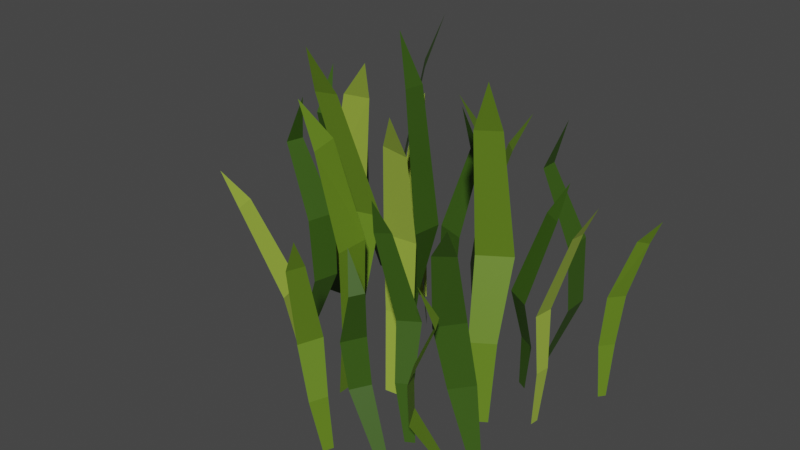 # Source: grassSpread.blend  (saved by Blender 2.81.16; exported with 4.5.12 LTS)
import bpy
from mathutils import Matrix  # noqa: F401  (used for matrix-valued properties, if any)

bpy.ops.wm.read_factory_settings(use_empty=True)
scene = bpy.context.scene
scene.name = 'Scene'

# ---- collections
col_collection = bpy.data.collections.new('Collection'); scene.collection.children.link(col_collection)

# ---- materials (node trees are filled in below, after node groups)
mat_material_002 = bpy.data.materials.new('Material.002')
mat_material_002.use_transparent_shadow = False
mat_material_003 = bpy.data.materials.new('Material.003')
mat_material_003.use_transparent_shadow = False
mat_material_001 = bpy.data.materials.new('Material.001')
mat_material_001.use_transparent_shadow = False

# ---- material node trees
mat_material_002.use_nodes = True; mat_material_002.node_tree.nodes.clear()
_N = mat_material_002.node_tree.nodes; _L = mat_material_002.node_tree.links
n0 = _N.new('ShaderNodeOutputMaterial'); n0.name = 'Material Output'; n0.location = (300, 300)
n1 = _N.new('ShaderNodeBsdfPrincipled'); n1.name = 'Principled BSDF'; n1.location = (10, 300)
n1.distribution = 'GGX'
n1.subsurface_method = 'BURLEY'
n1.inputs[0].default_value = (0.121, 0.2211, 0.01334, 1.0)
n1.inputs[3].default_value = 1.45
n1.inputs[27].default_value = (0.0, 0.0, 0.0, 1.0)
n1.inputs[28].default_value = 1.0
_L.new(n1.outputs[0], n0.inputs[0])
n0.is_active_output = True
mat_material_003.use_nodes = True; mat_material_003.node_tree.nodes.clear()
_N = mat_material_003.node_tree.nodes; _L = mat_material_003.node_tree.links
n0 = _N.new('ShaderNodeOutputMaterial'); n0.name = 'Material Output'; n0.location = (300, 300)
n1 = _N.new('ShaderNodeBsdfPrincipled'); n1.name = 'Principled BSDF'; n1.location = (10, 300)
n1.distribution = 'GGX'
n1.subsurface_method = 'BURLEY'
n1.inputs[0].default_value = (0.03945, 0.09737, 0.007168, 1.0)
n1.inputs[3].default_value = 1.45
n1.inputs[27].default_value = (0.0, 0.0, 0.0, 1.0)
n1.inputs[28].default_value = 1.0
_L.new(n1.outputs[0], n0.inputs[0])
n0.is_active_output = True
mat_material_001.use_nodes = True; mat_material_001.node_tree.nodes.clear()
_N = mat_material_001.node_tree.nodes; _L = mat_material_001.node_tree.links
n0 = _N.new('ShaderNodeOutputMaterial'); n0.name = 'Material Output'; n0.location = (300, 300)
n1 = _N.new('ShaderNodeBsdfPrincipled'); n1.name = 'Principled BSDF'; n1.location = (10, 300)
n1.distribution = 'GGX'
n1.subsurface_method = 'BURLEY'
n1.inputs[0].default_value = (0.298, 0.4186, 0.04359, 1.0)
n1.inputs[2].default_value = 1.0
n1.inputs[3].default_value = 1.45
n1.inputs[27].default_value = (0.0, 0.0, 0.0, 1.0)
n1.inputs[28].default_value = 1.0
_L.new(n1.outputs[0], n0.inputs[0])
n0.is_active_output = True

# ---- world
world_world = bpy.data.worlds.new('World'); scene.world = world_world
world_world.use_nodes = True; world_world.node_tree.nodes.clear()
_N = world_world.node_tree.nodes; _L = world_world.node_tree.links
n0 = _N.new('ShaderNodeOutputWorld'); n0.name = 'World Output'; n0.location = (300, 300)
n1 = _N.new('ShaderNodeBackground'); n1.name = 'Background'; n1.location = (10, 300)
n1.inputs[0].default_value = (0.05088, 0.05088, 0.05088, 1.0)
_L.new(n1.outputs[0], n0.inputs[0])
n0.is_active_output = True
world_world.color = (0.05088, 0.05088, 0.05088)
world_world.use_sun_shadow = False
world_world.sun_shadow_jitter_overblur = 0.0

# ---- meshes
me_plane = bpy.data.meshes.new('Plane')
me_plane.from_pydata([(-1.817, -0.1126, -0.1787), (0.02224, -0.0464, -4.274e-08), (0.02224, 0.0464, -4.274e-08), (-0.9778, -0.1095, 0.0827), (-0.9778, 0.1095, 0.0827), (-1.584, 0.0168, -0.05163), (-1.554, -0.1338, -0.05163), (-0.4778, -0.09653, 0.07998), (-0.4778, 0.09653, 0.07998)], [], [(7, 1, 2, 8), (6, 3, 4, 5), (0, 6, 5), (3, 7, 8, 4)])
_uv = me_plane.uv_layers.new(name='UVMap')
_uv.uv.foreach_set('vector', [0.75, 0.0, 1.0, 0.0, 1.0, 1.0, 0.75, 1.0, 0.25, 0.0, 0.5, 0.0, 0.5, 1.0, 0.25, 1.0, 0.0, 0.0, 0.25, 0.0, 0.25, 1.0, 0.5, 0.0, 0.75, 0.0, 0.75, 1.0, 0.5, 1.0])
me_plane.materials.append(mat_material_002)
me_plane.use_remesh_fix_poles = True
me_plane.use_remesh_preserve_attributes = False
me_plane.use_mirror_vertex_groups = False
me_plane.update()
me_plane_001 = bpy.data.meshes.new('Plane.001')
me_plane_001.from_pydata([(-1.612, 0.005268, 0.0543), (0.02224, -0.0464, -4.274e-08), (0.02224, 0.0464, -4.274e-08), (-0.8543, -0.04787, 0.1449), (-0.8543, 0.1442, 0.1449), (-1.307, 0.06246, -0.05394), (-1.307, -0.05193, -0.05394), (-0.4404, -0.03648, 0.1685), (-0.4404, 0.1328, 0.1685)], [], [(7, 1, 2, 8), (6, 3, 4, 5), (0, 6, 5), (3, 7, 8, 4)])
_uv = me_plane_001.uv_layers.new(name='UVMap')
_uv.uv.foreach_set('vector', [0.75, 0.0, 1.0, 0.0, 1.0, 1.0, 0.75, 1.0, 0.25, 0.0, 0.5, 0.0, 0.5, 1.0, 0.25, 1.0, 0.0, 0.0, 0.25, 0.0, 0.25, 1.0, 0.5, 0.0, 0.75, 0.0, 0.75, 1.0, 0.5, 1.0])
me_plane_001.materials.append(mat_material_003)
me_plane_001.use_remesh_fix_poles = True
me_plane_001.use_remesh_preserve_attributes = False
me_plane_001.use_mirror_vertex_groups = False
me_plane_001.update()
me_plane_002 = bpy.data.meshes.new('Plane.002')
me_plane_002.from_pydata([(-2.061, 0.0, -0.1787), (0.02224, -0.0464, -4.274e-08), (0.02224, 0.0464, -4.274e-08), (-0.9703, -0.1557, 0.1419), (-0.9703, 0.06338, 0.1419), (-1.764, 0.07677, -0.05163), (-1.764, -0.07677, -0.05163), (-0.4852, -0.08123, 0.02083), (-0.4852, 0.08123, 0.02083)], [], [(7, 1, 2, 8), (6, 3, 4, 5), (0, 6, 5), (3, 7, 8, 4)])
_uv = me_plane_002.uv_layers.new(name='UVMap')
_uv.uv.foreach_set('vector', [0.75, 0.0, 1.0, 0.0, 1.0, 1.0, 0.75, 1.0, 0.25, 0.0, 0.5, 0.0, 0.5, 1.0, 0.25, 1.0, 0.0, 0.0, 0.25, 0.0, 0.25, 1.0, 0.5, 0.0, 0.75, 0.0, 0.75, 1.0, 0.5, 1.0])
me_plane_002.materials.append(mat_material_003)
me_plane_002.use_remesh_fix_poles = True
me_plane_002.use_remesh_preserve_attributes = False
me_plane_002.use_mirror_vertex_groups = False
me_plane_002.update()
me_plane_003 = bpy.data.meshes.new('Plane.003')
me_plane_003.from_pydata([(-1.817, -0.1126, -0.1787), (0.02224, -0.0464, -4.274e-08), (0.02224, 0.0464, -4.274e-08), (-0.9778, -0.1095, 0.0827), (-0.9778, 0.1095, 0.0827), (-1.584, 0.0168, -0.05163), (-1.554, -0.1338, -0.05163), (-0.4778, -0.09653, 0.07998), (-0.4778, 0.09653, 0.07998)], [], [(7, 1, 2, 8), (6, 3, 4, 5), (0, 6, 5), (3, 7, 8, 4)])
_uv = me_plane_003.uv_layers.new(name='UVMap')
_uv.uv.foreach_set('vector', [0.75, 0.0, 1.0, 0.0, 1.0, 1.0, 0.75, 1.0, 0.25, 0.0, 0.5, 0.0, 0.5, 1.0, 0.25, 1.0, 0.0, 0.0, 0.25, 0.0, 0.25, 1.0, 0.5, 0.0, 0.75, 0.0, 0.75, 1.0, 0.5, 1.0])
me_plane_003.materials.append(mat_material_003)
me_plane_003.use_remesh_fix_poles = True
me_plane_003.use_remesh_preserve_attributes = False
me_plane_003.use_mirror_vertex_groups = False
me_plane_003.update()
me_plane_005 = bpy.data.meshes.new('Plane.005')
me_plane_005.from_pydata([(-2.061, 0.0, -0.1787), (0.02224, -0.0464, -4.274e-08), (0.02224, 0.0464, -4.274e-08), (-0.9703, -0.1557, 0.1419), (-0.9703, 0.06338, 0.1419), (-1.764, 0.07677, -0.05163), (-1.764, -0.07677, -0.05163), (-0.4852, -0.08123, 0.02083), (-0.4852, 0.08123, 0.02083)], [], [(7, 1, 2, 8), (6, 3, 4, 5), (0, 6, 5), (3, 7, 8, 4)])
_uv = me_plane_005.uv_layers.new(name='UVMap')
_uv.uv.foreach_set('vector', [0.75, 0.0, 1.0, 0.0, 1.0, 1.0, 0.75, 1.0, 0.25, 0.0, 0.5, 0.0, 0.5, 1.0, 0.25, 1.0, 0.0, 0.0, 0.25, 0.0, 0.25, 1.0, 0.5, 0.0, 0.75, 0.0, 0.75, 1.0, 0.5, 1.0])
me_plane_005.materials.append(mat_material_002)
me_plane_005.use_remesh_fix_poles = True
me_plane_005.use_remesh_preserve_attributes = False
me_plane_005.use_mirror_vertex_groups = False
me_plane_005.update()
me_plane_011 = bpy.data.meshes.new('Plane.011')
me_plane_011.from_pydata([(-1.817, -0.1126, -0.1787), (0.02224, -0.0464, -4.274e-08), (0.02224, 0.0464, -4.274e-08), (-0.9778, -0.1095, 0.0827), (-0.9778, 0.1095, 0.0827), (-1.584, 0.0168, -0.05163), (-1.554, -0.1338, -0.05163), (-0.4778, -0.09653, 0.07998), (-0.4778, 0.09653, 0.07998)], [], [(7, 1, 2, 8), (6, 3, 4, 5), (0, 6, 5), (3, 7, 8, 4)])
_uv = me_plane_011.uv_layers.new(name='UVMap')
_uv.uv.foreach_set('vector', [0.75, 0.0, 1.0, 0.0, 1.0, 1.0, 0.75, 1.0, 0.25, 0.0, 0.5, 0.0, 0.5, 1.0, 0.25, 1.0, 0.0, 0.0, 0.25, 0.0, 0.25, 1.0, 0.5, 0.0, 0.75, 0.0, 0.75, 1.0, 0.5, 1.0])
me_plane_011.materials.append(mat_material_002)
me_plane_011.use_remesh_fix_poles = True
me_plane_011.use_remesh_preserve_attributes = False
me_plane_011.use_mirror_vertex_groups = False
me_plane_011.update()
me_plane_010 = bpy.data.meshes.new('Plane.010')
me_plane_010.from_pydata([(-1.612, 0.005268, 0.0543), (0.02224, -0.0464, -4.274e-08), (0.02224, 0.0464, -4.274e-08), (-0.8543, -0.04787, 0.1449), (-0.8543, 0.1442, 0.1449), (-1.307, 0.06246, -0.05394), (-1.307, -0.05193, -0.05394), (-0.4404, -0.03648, 0.1685), (-0.4404, 0.1328, 0.1685)], [], [(7, 1, 2, 8), (6, 3, 4, 5), (0, 6, 5), (3, 7, 8, 4)])
_uv = me_plane_010.uv_layers.new(name='UVMap')
_uv.uv.foreach_set('vector', [0.75, 0.0, 1.0, 0.0, 1.0, 1.0, 0.75, 1.0, 0.25, 0.0, 0.5, 0.0, 0.5, 1.0, 0.25, 1.0, 0.0, 0.0, 0.25, 0.0, 0.25, 1.0, 0.5, 0.0, 0.75, 0.0, 0.75, 1.0, 0.5, 1.0])
me_plane_010.materials.append(mat_material_003)
me_plane_010.use_remesh_fix_poles = True
me_plane_010.use_remesh_preserve_attributes = False
me_plane_010.use_mirror_vertex_groups = False
me_plane_010.update()
me_plane_009 = bpy.data.meshes.new('Plane.009')
me_plane_009.from_pydata([(-2.061, 0.0, -0.1787), (0.02224, -0.0464, -4.274e-08), (0.02224, 0.0464, -4.274e-08), (-0.9703, -0.1557, 0.1419), (-0.9703, 0.06338, 0.1419), (-1.764, 0.07677, -0.05163), (-1.764, -0.07677, -0.05163), (-0.4852, -0.08123, 0.02083), (-0.4852, 0.08123, 0.02083)], [], [(7, 1, 2, 8), (6, 3, 4, 5), (0, 6, 5), (3, 7, 8, 4)])
_uv = me_plane_009.uv_layers.new(name='UVMap')
_uv.uv.foreach_set('vector', [0.75, 0.0, 1.0, 0.0, 1.0, 1.0, 0.75, 1.0, 0.25, 0.0, 0.5, 0.0, 0.5, 1.0, 0.25, 1.0, 0.0, 0.0, 0.25, 0.0, 0.25, 1.0, 0.5, 0.0, 0.75, 0.0, 0.75, 1.0, 0.5, 1.0])
me_plane_009.materials.append(mat_material_002)
me_plane_009.use_remesh_fix_poles = True
me_plane_009.use_remesh_preserve_attributes = False
me_plane_009.use_mirror_vertex_groups = False
me_plane_009.update()
me_plane_008 = bpy.data.meshes.new('Plane.008')
me_plane_008.from_pydata([(-1.817, -0.1126, -0.1787), (0.02224, -0.0464, -4.274e-08), (0.02224, 0.0464, -4.274e-08), (-0.9778, -0.1095, 0.0827), (-0.9778, 0.1095, 0.0827), (-1.584, 0.0168, -0.05163), (-1.554, -0.1338, -0.05163), (-0.4778, -0.09653, 0.07998), (-0.4778, 0.09653, 0.07998)], [], [(7, 1, 2, 8), (6, 3, 4, 5), (0, 6, 5), (3, 7, 8, 4)])
_uv = me_plane_008.uv_layers.new(name='UVMap')
_uv.uv.foreach_set('vector', [0.75, 0.0, 1.0, 0.0, 1.0, 1.0, 0.75, 1.0, 0.25, 0.0, 0.5, 0.0, 0.5, 1.0, 0.25, 1.0, 0.0, 0.0, 0.25, 0.0, 0.25, 1.0, 0.5, 0.0, 0.75, 0.0, 0.75, 1.0, 0.5, 1.0])
me_plane_008.materials.append(mat_material_002)
me_plane_008.use_remesh_fix_poles = True
me_plane_008.use_remesh_preserve_attributes = False
me_plane_008.use_mirror_vertex_groups = False
me_plane_008.update()
me_plane_007 = bpy.data.meshes.new('Plane.007')
me_plane_007.from_pydata([(-1.612, 0.005268, 0.0543), (0.02224, -0.0464, -4.274e-08), (0.02224, 0.0464, -4.274e-08), (-0.8543, -0.04787, 0.1449), (-0.8543, 0.1442, 0.1449), (-1.307, 0.06246, -0.05394), (-1.307, -0.05193, -0.05394), (-0.4404, -0.03648, 0.1685), (-0.4404, 0.1328, 0.1685)], [], [(7, 1, 2, 8), (6, 3, 4, 5), (0, 6, 5), (3, 7, 8, 4)])
_uv = me_plane_007.uv_layers.new(name='UVMap')
_uv.uv.foreach_set('vector', [0.75, 0.0, 1.0, 0.0, 1.0, 1.0, 0.75, 1.0, 0.25, 0.0, 0.5, 0.0, 0.5, 1.0, 0.25, 1.0, 0.0, 0.0, 0.25, 0.0, 0.25, 1.0, 0.5, 0.0, 0.75, 0.0, 0.75, 1.0, 0.5, 1.0])
me_plane_007.materials.append(mat_material_003)
me_plane_007.use_remesh_fix_poles = True
me_plane_007.use_remesh_preserve_attributes = False
me_plane_007.use_mirror_vertex_groups = False
me_plane_007.update()
me_plane_006 = bpy.data.meshes.new('Plane.006')
me_plane_006.from_pydata([(-2.061, 0.0, -0.1787), (0.02224, -0.0464, -4.274e-08), (0.02224, 0.0464, -4.274e-08), (-0.9703, -0.1557, 0.1419), (-0.9703, 0.06338, 0.1419), (-1.764, 0.07677, -0.05163), (-1.764, -0.07677, -0.05163), (-0.4852, -0.08123, 0.02083), (-0.4852, 0.08123, 0.02083)], [], [(7, 1, 2, 8), (6, 3, 4, 5), (0, 6, 5), (3, 7, 8, 4)])
_uv = me_plane_006.uv_layers.new(name='UVMap')
_uv.uv.foreach_set('vector', [0.75, 0.0, 1.0, 0.0, 1.0, 1.0, 0.75, 1.0, 0.25, 0.0, 0.5, 0.0, 0.5, 1.0, 0.25, 1.0, 0.0, 0.0, 0.25, 0.0, 0.25, 1.0, 0.5, 0.0, 0.75, 0.0, 0.75, 1.0, 0.5, 1.0])
me_plane_006.materials.append(mat_material_001)
me_plane_006.use_remesh_fix_poles = True
me_plane_006.use_remesh_preserve_attributes = False
me_plane_006.use_mirror_vertex_groups = False
me_plane_006.update()
me_plane_012 = bpy.data.meshes.new('Plane.012')
me_plane_012.from_pydata([(-2.061, 0.0, -0.1787), (0.02224, -0.0464, -4.274e-08), (0.02224, 0.0464, -4.274e-08), (-0.9703, -0.1557, 0.1419), (-0.9703, 0.06338, 0.1419), (-1.764, 0.07677, -0.05163), (-1.764, -0.07677, -0.05163), (-0.4852, -0.08123, 0.02083), (-0.4852, 0.08123, 0.02083)], [], [(7, 1, 2, 8), (6, 3, 4, 5), (0, 6, 5), (3, 7, 8, 4)])
_uv = me_plane_012.uv_layers.new(name='UVMap')
_uv.uv.foreach_set('vector', [0.75, 0.0, 1.0, 0.0, 1.0, 1.0, 0.75, 1.0, 0.25, 0.0, 0.5, 0.0, 0.5, 1.0, 0.25, 1.0, 0.0, 0.0, 0.25, 0.0, 0.25, 1.0, 0.5, 0.0, 0.75, 0.0, 0.75, 1.0, 0.5, 1.0])
me_plane_012.materials.append(mat_material_001)
me_plane_012.use_remesh_fix_poles = True
me_plane_012.use_remesh_preserve_attributes = False
me_plane_012.use_mirror_vertex_groups = False
me_plane_012.update()
me_plane_025 = bpy.data.meshes.new('Plane.025')
me_plane_025.from_pydata([(-1.817, -0.1126, -0.1787), (0.02224, -0.0464, -4.274e-08), (0.02224, 0.0464, -4.274e-08), (-0.9778, -0.1095, 0.0827), (-0.9778, 0.1095, 0.0827), (-1.584, 0.0168, -0.05163), (-1.554, -0.1338, -0.05163), (-0.4778, -0.09653, 0.07998), (-0.4778, 0.09653, 0.07998)], [], [(7, 1, 2, 8), (6, 3, 4, 5), (0, 6, 5), (3, 7, 8, 4)])
_uv = me_plane_025.uv_layers.new(name='UVMap')
_uv.uv.foreach_set('vector', [0.75, 0.0, 1.0, 0.0, 1.0, 1.0, 0.75, 1.0, 0.25, 0.0, 0.5, 0.0, 0.5, 1.0, 0.25, 1.0, 0.0, 0.0, 0.25, 0.0, 0.25, 1.0, 0.5, 0.0, 0.75, 0.0, 0.75, 1.0, 0.5, 1.0])
me_plane_025.materials.append(mat_material_001)
me_plane_025.use_remesh_fix_poles = True
me_plane_025.use_remesh_preserve_attributes = False
me_plane_025.use_mirror_vertex_groups = False
me_plane_025.update()
me_plane_024 = bpy.data.meshes.new('Plane.024')
me_plane_024.from_pydata([(-1.612, 0.005268, 0.0543), (0.02224, -0.0464, -4.274e-08), (0.02224, 0.0464, -4.274e-08), (-0.8543, -0.04787, 0.1449), (-0.8543, 0.1442, 0.1449), (-1.307, 0.06246, -0.05394), (-1.307, -0.05193, -0.05394), (-0.4404, -0.03648, 0.1685), (-0.4404, 0.1328, 0.1685)], [], [(7, 1, 2, 8), (6, 3, 4, 5), (0, 6, 5), (3, 7, 8, 4)])
_uv = me_plane_024.uv_layers.new(name='UVMap')
_uv.uv.foreach_set('vector', [0.75, 0.0, 1.0, 0.0, 1.0, 1.0, 0.75, 1.0, 0.25, 0.0, 0.5, 0.0, 0.5, 1.0, 0.25, 1.0, 0.0, 0.0, 0.25, 0.0, 0.25, 1.0, 0.5, 0.0, 0.75, 0.0, 0.75, 1.0, 0.5, 1.0])
me_plane_024.materials.append(mat_material_003)
me_plane_024.use_remesh_fix_poles = True
me_plane_024.use_remesh_preserve_attributes = False
me_plane_024.use_mirror_vertex_groups = False
me_plane_024.update()
me_plane_023 = bpy.data.meshes.new('Plane.023')
me_plane_023.from_pydata([(-2.061, 0.0, -0.1787), (0.02224, -0.0464, -4.274e-08), (0.02224, 0.0464, -4.274e-08), (-0.9703, -0.1557, 0.1419), (-0.9703, 0.06338, 0.1419), (-1.764, 0.07677, -0.05163), (-1.764, -0.07677, -0.05163), (-0.4852, -0.08123, 0.02083), (-0.4852, 0.08123, 0.02083)], [], [(7, 1, 2, 8), (6, 3, 4, 5), (0, 6, 5), (3, 7, 8, 4)])
_uv = me_plane_023.uv_layers.new(name='UVMap')
_uv.uv.foreach_set('vector', [0.75, 0.0, 1.0, 0.0, 1.0, 1.0, 0.75, 1.0, 0.25, 0.0, 0.5, 0.0, 0.5, 1.0, 0.25, 1.0, 0.0, 0.0, 0.25, 0.0, 0.25, 1.0, 0.5, 0.0, 0.75, 0.0, 0.75, 1.0, 0.5, 1.0])
me_plane_023.materials.append(mat_material_002)
me_plane_023.use_remesh_fix_poles = True
me_plane_023.use_remesh_preserve_attributes = False
me_plane_023.use_mirror_vertex_groups = False
me_plane_023.update()
me_plane_022 = bpy.data.meshes.new('Plane.022')
me_plane_022.from_pydata([(-1.817, -0.1126, -0.1787), (0.02224, -0.0464, -4.274e-08), (0.02224, 0.0464, -4.274e-08), (-0.9778, -0.1095, 0.0827), (-0.9778, 0.1095, 0.0827), (-1.584, 0.0168, -0.05163), (-1.554, -0.1338, -0.05163), (-0.4778, -0.09653, 0.07998), (-0.4778, 0.09653, 0.07998)], [], [(7, 1, 2, 8), (6, 3, 4, 5), (0, 6, 5), (3, 7, 8, 4)])
_uv = me_plane_022.uv_layers.new(name='UVMap')
_uv.uv.foreach_set('vector', [0.75, 0.0, 1.0, 0.0, 1.0, 1.0, 0.75, 1.0, 0.25, 0.0, 0.5, 0.0, 0.5, 1.0, 0.25, 1.0, 0.0, 0.0, 0.25, 0.0, 0.25, 1.0, 0.5, 0.0, 0.75, 0.0, 0.75, 1.0, 0.5, 1.0])
me_plane_022.materials.append(mat_material_002)
me_plane_022.use_remesh_fix_poles = True
me_plane_022.use_remesh_preserve_attributes = False
me_plane_022.use_mirror_vertex_groups = False
me_plane_022.update()
me_plane_021 = bpy.data.meshes.new('Plane.021')
me_plane_021.from_pydata([(-1.612, 0.005268, 0.0543), (0.02224, -0.0464, -4.274e-08), (0.02224, 0.0464, -4.274e-08), (-0.8543, -0.04787, 0.1449), (-0.8543, 0.1442, 0.1449), (-1.307, 0.06246, -0.05394), (-1.307, -0.05193, -0.05394), (-0.4404, -0.03648, 0.1685), (-0.4404, 0.1328, 0.1685)], [], [(7, 1, 2, 8), (6, 3, 4, 5), (0, 6, 5), (3, 7, 8, 4)])
_uv = me_plane_021.uv_layers.new(name='UVMap')
_uv.uv.foreach_set('vector', [0.75, 0.0, 1.0, 0.0, 1.0, 1.0, 0.75, 1.0, 0.25, 0.0, 0.5, 0.0, 0.5, 1.0, 0.25, 1.0, 0.0, 0.0, 0.25, 0.0, 0.25, 1.0, 0.5, 0.0, 0.75, 0.0, 0.75, 1.0, 0.5, 1.0])
me_plane_021.materials.append(mat_material_002)
me_plane_021.use_remesh_fix_poles = True
me_plane_021.use_remesh_preserve_attributes = False
me_plane_021.use_mirror_vertex_groups = False
me_plane_021.update()
me_plane_020 = bpy.data.meshes.new('Plane.020')
me_plane_020.from_pydata([(-2.061, 0.0, -0.1787), (0.02224, -0.0464, -4.274e-08), (0.02224, 0.0464, -4.274e-08), (-0.9703, -0.1557, 0.1419), (-0.9703, 0.06338, 0.1419), (-1.764, 0.07677, -0.05163), (-1.764, -0.07677, -0.05163), (-0.4852, -0.08123, 0.02083), (-0.4852, 0.08123, 0.02083)], [], [(7, 1, 2, 8), (6, 3, 4, 5), (0, 6, 5), (3, 7, 8, 4)])
_uv = me_plane_020.uv_layers.new(name='UVMap')
_uv.uv.foreach_set('vector', [0.75, 0.0, 1.0, 0.0, 1.0, 1.0, 0.75, 1.0, 0.25, 0.0, 0.5, 0.0, 0.5, 1.0, 0.25, 1.0, 0.0, 0.0, 0.25, 0.0, 0.25, 1.0, 0.5, 0.0, 0.75, 0.0, 0.75, 1.0, 0.5, 1.0])
me_plane_020.materials.append(mat_material_003)
me_plane_020.use_remesh_fix_poles = True
me_plane_020.use_remesh_preserve_attributes = False
me_plane_020.use_mirror_vertex_groups = False
me_plane_020.update()
me_plane_019 = bpy.data.meshes.new('Plane.019')
me_plane_019.from_pydata([(-2.061, 0.0, -0.1787), (0.02224, -0.0464, -4.274e-08), (0.02224, 0.0464, -4.274e-08), (-0.9703, -0.1557, 0.1419), (-0.9703, 0.06338, 0.1419), (-1.764, 0.07677, -0.05163), (-1.764, -0.07677, -0.05163), (-0.4852, -0.08123, 0.02083), (-0.4852, 0.08123, 0.02083)], [], [(7, 1, 2, 8), (6, 3, 4, 5), (0, 6, 5), (3, 7, 8, 4)])
_uv = me_plane_019.uv_layers.new(name='UVMap')
_uv.uv.foreach_set('vector', [0.75, 0.0, 1.0, 0.0, 1.0, 1.0, 0.75, 1.0, 0.25, 0.0, 0.5, 0.0, 0.5, 1.0, 0.25, 1.0, 0.0, 0.0, 0.25, 0.0, 0.25, 1.0, 0.5, 0.0, 0.75, 0.0, 0.75, 1.0, 0.5, 1.0])
me_plane_019.materials.append(mat_material_001)
me_plane_019.use_remesh_fix_poles = True
me_plane_019.use_remesh_preserve_attributes = False
me_plane_019.use_mirror_vertex_groups = False
me_plane_019.update()
me_plane_017 = bpy.data.meshes.new('Plane.017')
me_plane_017.from_pydata([(-1.817, -0.1126, -0.1787), (0.02224, -0.0464, -4.274e-08), (0.02224, 0.0464, -4.274e-08), (-0.9778, -0.1095, 0.0827), (-0.9778, 0.1095, 0.0827), (-1.584, 0.0168, -0.05163), (-1.554, -0.1338, -0.05163), (-0.4778, -0.09653, 0.07998), (-0.4778, 0.09653, 0.07998)], [], [(7, 1, 2, 8), (6, 3, 4, 5), (0, 6, 5), (3, 7, 8, 4)])
_uv = me_plane_017.uv_layers.new(name='UVMap')
_uv.uv.foreach_set('vector', [0.75, 0.0, 1.0, 0.0, 1.0, 1.0, 0.75, 1.0, 0.25, 0.0, 0.5, 0.0, 0.5, 1.0, 0.25, 1.0, 0.0, 0.0, 0.25, 0.0, 0.25, 1.0, 0.5, 0.0, 0.75, 0.0, 0.75, 1.0, 0.5, 1.0])
me_plane_017.materials.append(mat_material_003)
me_plane_017.use_remesh_fix_poles = True
me_plane_017.use_remesh_preserve_attributes = False
me_plane_017.use_mirror_vertex_groups = False
me_plane_017.update()
me_plane_016 = bpy.data.meshes.new('Plane.016')
me_plane_016.from_pydata([(-2.061, 0.0, -0.1787), (0.02224, -0.0464, -4.274e-08), (0.02224, 0.0464, -4.274e-08), (-0.9703, -0.1557, 0.1419), (-0.9703, 0.06338, 0.1419), (-1.764, 0.07677, -0.05163), (-1.764, -0.07677, -0.05163), (-0.4852, -0.08123, 0.02083), (-0.4852, 0.08123, 0.02083)], [], [(7, 1, 2, 8), (6, 3, 4, 5), (0, 6, 5), (3, 7, 8, 4)])
_uv = me_plane_016.uv_layers.new(name='UVMap')
_uv.uv.foreach_set('vector', [0.75, 0.0, 1.0, 0.0, 1.0, 1.0, 0.75, 1.0, 0.25, 0.0, 0.5, 0.0, 0.5, 1.0, 0.25, 1.0, 0.0, 0.0, 0.25, 0.0, 0.25, 1.0, 0.5, 0.0, 0.75, 0.0, 0.75, 1.0, 0.5, 1.0])
me_plane_016.materials.append(mat_material_003)
me_plane_016.use_remesh_fix_poles = True
me_plane_016.use_remesh_preserve_attributes = False
me_plane_016.use_mirror_vertex_groups = False
me_plane_016.update()
me_plane_015 = bpy.data.meshes.new('Plane.015')
me_plane_015.from_pydata([(-1.612, 0.005268, 0.0543), (0.02224, -0.0464, -4.274e-08), (0.02224, 0.0464, -4.274e-08), (-0.8543, -0.04787, 0.1449), (-0.8543, 0.1442, 0.1449), (-1.307, 0.06246, -0.05394), (-1.307, -0.05193, -0.05394), (-0.4404, -0.03648, 0.1685), (-0.4404, 0.1328, 0.1685)], [], [(7, 1, 2, 8), (6, 3, 4, 5), (0, 6, 5), (3, 7, 8, 4)])
_uv = me_plane_015.uv_layers.new(name='UVMap')
_uv.uv.foreach_set('vector', [0.75, 0.0, 1.0, 0.0, 1.0, 1.0, 0.75, 1.0, 0.25, 0.0, 0.5, 0.0, 0.5, 1.0, 0.25, 1.0, 0.0, 0.0, 0.25, 0.0, 0.25, 1.0, 0.5, 0.0, 0.75, 0.0, 0.75, 1.0, 0.5, 1.0])
me_plane_015.materials.append(mat_material_003)
me_plane_015.use_remesh_fix_poles = True
me_plane_015.use_remesh_preserve_attributes = False
me_plane_015.use_mirror_vertex_groups = False
me_plane_015.update()
me_plane_014 = bpy.data.meshes.new('Plane.014')
me_plane_014.from_pydata([(-1.817, -0.1126, -0.1787), (0.02224, -0.0464, -4.274e-08), (0.02224, 0.0464, -4.274e-08), (-0.9778, -0.1095, 0.0827), (-0.9778, 0.1095, 0.0827), (-1.584, 0.0168, -0.05163), (-1.554, -0.1338, -0.05163), (-0.4778, -0.09653, 0.07998), (-0.4778, 0.09653, 0.07998)], [], [(7, 1, 2, 8), (6, 3, 4, 5), (0, 6, 5), (3, 7, 8, 4)])
_uv = me_plane_014.uv_layers.new(name='UVMap')
_uv.uv.foreach_set('vector', [0.75, 0.0, 1.0, 0.0, 1.0, 1.0, 0.75, 1.0, 0.25, 0.0, 0.5, 0.0, 0.5, 1.0, 0.25, 1.0, 0.0, 0.0, 0.25, 0.0, 0.25, 1.0, 0.5, 0.0, 0.75, 0.0, 0.75, 1.0, 0.5, 1.0])
me_plane_014.materials.append(mat_material_001)
me_plane_014.use_remesh_fix_poles = True
me_plane_014.use_remesh_preserve_attributes = False
me_plane_014.use_mirror_vertex_groups = False
me_plane_014.update()
me_plane_013 = bpy.data.meshes.new('Plane.013')
me_plane_013.from_pydata([(-2.061, 0.0, -0.1787), (0.02224, -0.0464, -4.274e-08), (0.02224, 0.0464, -4.274e-08), (-0.9703, -0.1557, 0.1419), (-0.9703, 0.06338, 0.1419), (-1.764, 0.07677, -0.05163), (-1.764, -0.07677, -0.05163), (-0.4852, -0.08123, 0.02083), (-0.4852, 0.08123, 0.02083)], [], [(7, 1, 2, 8), (6, 3, 4, 5), (0, 6, 5), (3, 7, 8, 4)])
_uv = me_plane_013.uv_layers.new(name='UVMap')
_uv.uv.foreach_set('vector', [0.75, 0.0, 1.0, 0.0, 1.0, 1.0, 0.75, 1.0, 0.25, 0.0, 0.5, 0.0, 0.5, 1.0, 0.25, 1.0, 0.0, 0.0, 0.25, 0.0, 0.25, 1.0, 0.5, 0.0, 0.75, 0.0, 0.75, 1.0, 0.5, 1.0])
me_plane_013.materials.append(mat_material_003)
me_plane_013.use_remesh_fix_poles = True
me_plane_013.use_remesh_preserve_attributes = False
me_plane_013.use_mirror_vertex_groups = False
me_plane_013.update()

# ---- objects
ob_plane = bpy.data.objects.new('Plane', me_plane)
ob_plane_001 = bpy.data.objects.new('Plane.001', me_plane_001)
ob_plane_002 = bpy.data.objects.new('Plane.002', me_plane_002)
ob_plane_003 = bpy.data.objects.new('Plane.003', me_plane_003)
ob_plane_005 = bpy.data.objects.new('Plane.005', me_plane_005)
ob_plane_011 = bpy.data.objects.new('Plane.011', me_plane_011)
ob_plane_010 = bpy.data.objects.new('Plane.010', me_plane_010)
ob_plane_009 = bpy.data.objects.new('Plane.009', me_plane_009)
ob_plane_008 = bpy.data.objects.new('Plane.008', me_plane_008)
ob_plane_007 = bpy.data.objects.new('Plane.007', me_plane_007)
ob_plane_006 = bpy.data.objects.new('Plane.006', me_plane_006)
ob_plane_012 = bpy.data.objects.new('Plane.012', me_plane_012)
ob_plane_025 = bpy.data.objects.new('Plane.025', me_plane_025)
ob_plane_024 = bpy.data.objects.new('Plane.024', me_plane_024)
ob_plane_023 = bpy.data.objects.new('Plane.023', me_plane_023)
ob_plane_022 = bpy.data.objects.new('Plane.022', me_plane_022)
ob_plane_021 = bpy.data.objects.new('Plane.021', me_plane_021)
ob_plane_020 = bpy.data.objects.new('Plane.020', me_plane_020)
ob_plane_019 = bpy.data.objects.new('Plane.019', me_plane_019)
ob_plane_017 = bpy.data.objects.new('Plane.017', me_plane_017)
ob_plane_016 = bpy.data.objects.new('Plane.016', me_plane_016)
ob_plane_015 = bpy.data.objects.new('Plane.015', me_plane_015)
ob_plane_014 = bpy.data.objects.new('Plane.014', me_plane_014)
ob_plane_013 = bpy.data.objects.new('Plane.013', me_plane_013)

# ---- transforms, parenting, visibility, modifiers, constraints
ob_plane.location = (-0.05418, -0.1973, -0.00153)
ob_plane.rotation_euler = (0.0, 1.571, 0.0)
ob_plane.scale = (0.4219, 0.4219, 0.4219)
ob_plane.lineart.crease_threshold = 0.0
ob_plane_001.location = (0.2654, 0.2199, -0.00153)
ob_plane_001.rotation_euler = (0.0, 1.571, 0.0)
ob_plane_001.scale = (0.4219, 0.4219, 0.4219)
ob_plane_001.lineart.crease_threshold = 0.0
ob_plane_002.location = (-0.004908, -0.0272, -0.004433)
ob_plane_002.rotation_euler = (1.571, 1.659, 1.571)
ob_plane_002.scale = (0.4219, 0.4219, 0.4219)
ob_plane_002.lineart.crease_threshold = 0.0
ob_plane_003.location = (0.3478, -0.1973, -0.00153)
ob_plane_003.rotation_euler = (-1.116, 1.373, 1.121)
ob_plane_003.scale = (0.3557, 0.3557, 0.3557)
ob_plane_003.lineart.crease_threshold = 0.0
ob_plane_005.location = (0.07685, -0.3998, -0.004433)
ob_plane_005.rotation_euler = (1.562, 1.693, -2.096)
ob_plane_005.scale = (0.2837, 0.2837, 0.2837)
ob_plane_005.lineart.crease_threshold = 0.0
ob_plane_011.location = (0.1648, 0.08687, -0.00153)
ob_plane_011.rotation_euler = (-0.6098, 1.571, 0.0)
ob_plane_011.scale = (0.4219, 0.4219, 0.4219)
ob_plane_011.lineart.crease_threshold = 0.0
ob_plane_010.location = (0.05053, 0.1549, -0.00153)
ob_plane_010.rotation_euler = (8.18, 1.571, 0.0)
ob_plane_010.scale = (0.4219, 0.4219, 0.4219)
ob_plane_010.lineart.crease_threshold = 0.0
ob_plane_009.location = (0.2836, -0.08346, -0.004433)
ob_plane_009.rotation_euler = (0.2107, 1.617, -3.938)
ob_plane_009.scale = (0.4219, 0.4219, 0.4219)
ob_plane_009.lineart.crease_threshold = 0.0
ob_plane_008.location = (0.4608, 0.1897, -0.00153)
ob_plane_008.rotation_euler = (-1.272, 1.743, 1.449)
ob_plane_008.scale = (0.263, 0.263, 0.263)
ob_plane_008.lineart.crease_threshold = 0.0
ob_plane_007.location = (0.176, -0.3314, -0.00153)
ob_plane_007.rotation_euler = (1.265, 1.682, 3.766)
ob_plane_007.scale = (0.326, 0.326, 0.326)
ob_plane_007.lineart.crease_threshold = 0.0
ob_plane_006.location = (0.3882, -0.004096, -0.004433)
ob_plane_006.rotation_euler = (4.149, 1.694, 0.9814)
ob_plane_006.scale = (0.2837, 0.2837, 0.2837)
ob_plane_006.lineart.crease_threshold = 0.0
ob_plane_012.location = (-0.1278, -0.2196, -0.004433)
ob_plane_012.rotation_euler = (3.649, 1.852, 3.793)
ob_plane_012.scale = (0.2941, 0.2941, 0.2941)
ob_plane_012.lineart.crease_threshold = 0.0
ob_plane_025.location = (0.04472, -0.1307, -0.00153)
ob_plane_025.rotation_euler = (-1.674, 1.571, 0.0)
ob_plane_025.scale = (0.4219, 0.4219, 0.4219)
ob_plane_025.lineart.crease_threshold = 0.0
ob_plane_024.location = (-0.4031, 0.1443, -0.00153)
ob_plane_024.rotation_euler = (-1.674, 1.571, 0.0)
ob_plane_024.scale = (0.4219, 0.4219, 0.4219)
ob_plane_024.lineart.crease_threshold = 0.0
ob_plane_023.location = (-0.09539, -0.09566, -0.004433)
ob_plane_023.rotation_euler = (1.571, 1.659, 3.245)
ob_plane_023.scale = (0.4219, 0.4219, 0.4219)
ob_plane_023.lineart.crease_threshold = 0.0
ob_plane_022.location = (0.003375, 0.2691, -0.00153)
ob_plane_022.rotation_euler = (-1.116, 1.373, 2.794)
ob_plane_022.scale = (0.3557, 0.3557, 0.3557)
ob_plane_022.lineart.crease_threshold = 0.0
ob_plane_021.location = (0.3029, -0.2611, -0.00153)
ob_plane_021.rotation_euler = (1.432, 1.787, 5.019)
ob_plane_021.scale = (0.326, 0.326, 0.326)
ob_plane_021.lineart.crease_threshold = 0.0
ob_plane_020.location = (0.2793, 0.1025, -0.004433)
ob_plane_020.rotation_euler = (1.562, 1.693, -0.4225)
ob_plane_020.scale = (0.2837, 0.2837, 0.2837)
ob_plane_020.lineart.crease_threshold = 0.0
ob_plane_019.location = (-0.193, 0.2894, -0.004433)
ob_plane_019.rotation_euler = (4.149, 1.694, 2.655)
ob_plane_019.scale = (0.2837, 0.2837, 0.2837)
ob_plane_019.lineart.crease_threshold = 0.0
ob_plane_017.location = (-0.3932, 0.3417, -0.00153)
ob_plane_017.rotation_euler = (-1.272, 1.743, 3.123)
ob_plane_017.scale = (0.263, 0.263, 0.263)
ob_plane_017.lineart.crease_threshold = 0.0
ob_plane_016.location = (-0.1033, 0.1936, -0.004433)
ob_plane_016.rotation_euler = (0.2107, 1.617, -2.265)
ob_plane_016.scale = (0.4219, 0.4219, 0.4219)
ob_plane_016.lineart.crease_threshold = 0.0
ob_plane_015.location = (-0.3163, -0.06278, -0.00153)
ob_plane_015.rotation_euler = (6.506, 1.571, 0.0)
ob_plane_015.scale = (0.4219, 0.4219, 0.4219)
ob_plane_015.lineart.crease_threshold = 0.0
ob_plane_014.location = (-0.2605, 0.05787, -0.00153)
ob_plane_014.rotation_euler = (-2.284, 1.571, 0.0)
ob_plane_014.scale = (0.4219, 0.4219, 0.4219)
ob_plane_014.lineart.crease_threshold = 0.0
ob_plane_013.location = (0.2049, -0.2563, -0.004433)
ob_plane_013.rotation_euler = (0.9401, 1.771, 2.826)
ob_plane_013.scale = (0.2941, 0.2941, 0.2941)
ob_plane_013.lineart.crease_threshold = 0.0

# ---- collection membership
col_collection.objects.link(ob_plane)
col_collection.objects.link(ob_plane_001)
col_collection.objects.link(ob_plane_002)
col_collection.objects.link(ob_plane_003)
col_collection.objects.link(ob_plane_005)
col_collection.objects.link(ob_plane_011)
col_collection.objects.link(ob_plane_010)
col_collection.objects.link(ob_plane_009)
col_collection.objects.link(ob_plane_008)
col_collection.objects.link(ob_plane_007)
col_collection.objects.link(ob_plane_006)
col_collection.objects.link(ob_plane_012)
col_collection.objects.link(ob_plane_025)
col_collection.objects.link(ob_plane_024)
col_collection.objects.link(ob_plane_023)
col_collection.objects.link(ob_plane_022)
col_collection.objects.link(ob_plane_021)
col_collection.objects.link(ob_plane_020)
col_collection.objects.link(ob_plane_019)
col_collection.objects.link(ob_plane_017)
col_collection.objects.link(ob_plane_016)
col_collection.objects.link(ob_plane_015)
col_collection.objects.link(ob_plane_014)
col_collection.objects.link(ob_plane_013)

# ---- scene / render settings (as saved in the file)
scene.frame_start = 1; scene.frame_end = 250; scene.frame_set(1)
scene.render.engine = 'BLENDER_EEVEE_NEXT'
scene.cycles.use_denoising = False
scene.cycles.samples = 128
scene.cycles.sampling_pattern = 'TABULATED_SOBOL'
scene.cycles.use_adaptive_sampling = False
scene.cycles.use_light_tree = False
scene.view_settings.view_transform = 'Filmic'
bpy.context.view_layer.update()

# ---- added for rendering (the .blend has no active camera and no usable light): camera, sun
cam_auto = bpy.data.cameras.new('AutoCamera')
cam_auto.lens = 50.0
cam_auto.sensor_width = 36.0
cam_auto.clip_end = 1000.0
ob_auto_camera = bpy.data.objects.new('AutoCamera', cam_auto)
scene.collection.objects.link(ob_auto_camera)
ob_auto_camera.location = (1.5306, -1.88257, 1.63851)
ob_auto_camera.rotation_euler = (1.09748, -7.21219e-08, 0.694738)
scene.camera = ob_auto_camera
light_auto_sun = bpy.data.lights.new('AutoSun', 'SUN')
light_auto_sun.energy = 3.0
light_auto_sun.angle = 0.0523599
ob_auto_sun = bpy.data.objects.new('AutoSun', light_auto_sun)
scene.collection.objects.link(ob_auto_sun)
ob_auto_sun.rotation_euler = (0.872665, 0.174533, 0.523599)
bpy.context.view_layer.update()
